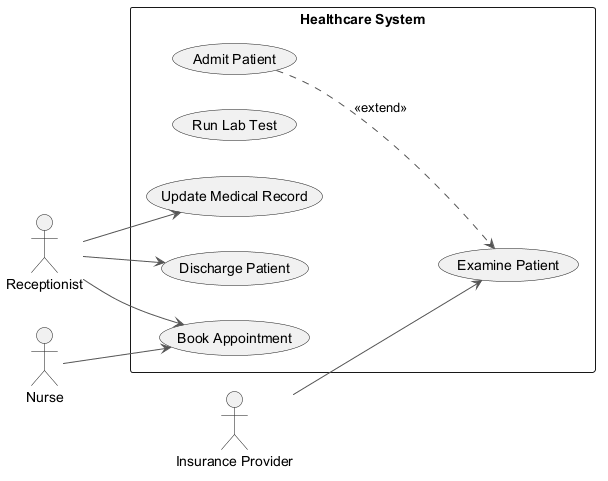

The diagram above was rendered by PlantUML. Its source (embedded in the PNG):
@startuml
skinparam backgroundColor #FFFFFF
skinparam classBackgroundColor #F1F8E9
skinparam classBorderColor #33691E
skinparam ArrowColor #555555
left to right direction
actor "Receptionist" as Receptionist
actor "Nurse" as Nurse
actor "Insurance Provider" as InsuranceProvider
rectangle "Healthcare System" {
  usecase "Admit Patient" as UC_AdmitPatient
  usecase "Run Lab Test" as UC_RunLabTest
  usecase "Book Appointment" as UC_BookAppointment
  usecase "Discharge Patient" as UC_DischargePatient
  usecase "Examine Patient" as UC_ExaminePatient
  usecase "Update Medical Record" as UC_UpdateMedicalRecord
}
Receptionist --> UC_BookAppointment
Receptionist --> UC_UpdateMedicalRecord
Receptionist --> UC_DischargePatient
Nurse --> UC_BookAppointment
InsuranceProvider --> UC_ExaminePatient
UC_AdmitPatient ..> UC_ExaminePatient : <<extend>>
@enduml